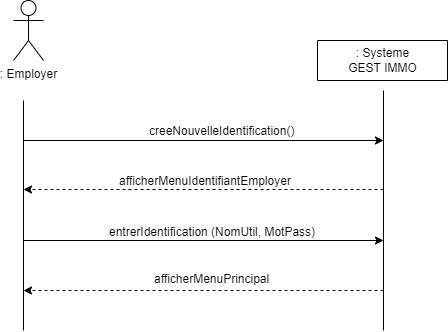

The diagram above was exported from draw.io. Its source (the exported page's mxGraphModel, read from the mxfile embedded in the PNG):
<mxGraphModel dx="868" dy="482" grid="1" gridSize="10" guides="1" tooltips="1" connect="1" arrows="1" fold="1" page="1" pageScale="1" pageWidth="827" pageHeight="1169" math="0" shadow="0">
  <root>
    <mxCell id="0" />
    <mxCell id="1" parent="0" />
    <object label=": Employer" id="D9HJzFQ9wa5_k6J6K3BA-1">
      <mxCell style="shape=umlActor;verticalLabelPosition=bottom;verticalAlign=top;html=1;outlineConnect=0;" parent="1" vertex="1">
        <mxGeometry x="110" y="20" width="30" height="60" as="geometry" />
      </mxCell>
    </object>
    <mxCell id="D9HJzFQ9wa5_k6J6K3BA-2" value="" style="endArrow=none;html=1;rounded=0;" parent="1" edge="1">
      <mxGeometry width="50" height="50" relative="1" as="geometry">
        <mxPoint x="120" y="350" as="sourcePoint" />
        <mxPoint x="120" y="120" as="targetPoint" />
      </mxGeometry>
    </mxCell>
    <mxCell id="D9HJzFQ9wa5_k6J6K3BA-4" value="" style="swimlane;startSize=0;" parent="1" vertex="1">
      <mxGeometry x="414" y="60" width="130" height="40" as="geometry">
        <mxRectangle x="450" y="60" width="50" height="40" as="alternateBounds" />
      </mxGeometry>
    </mxCell>
    <mxCell id="D9HJzFQ9wa5_k6J6K3BA-5" value="&lt;div&gt;: Systeme&lt;/div&gt;&lt;div&gt;GEST IMMO&lt;/div&gt;" style="text;html=1;align=center;verticalAlign=middle;resizable=0;points=[];autosize=1;strokeColor=none;fillColor=none;" parent="D9HJzFQ9wa5_k6J6K3BA-4" vertex="1">
      <mxGeometry x="20" width="90" height="40" as="geometry" />
    </mxCell>
    <mxCell id="D9HJzFQ9wa5_k6J6K3BA-6" value="" style="group" parent="1" vertex="1" connectable="0">
      <mxGeometry x="120" y="130" width="360" height="35" as="geometry" />
    </mxCell>
    <mxCell id="D9HJzFQ9wa5_k6J6K3BA-7" value="" style="endArrow=classic;html=1;rounded=0;" parent="D9HJzFQ9wa5_k6J6K3BA-6" edge="1">
      <mxGeometry width="50" height="50" relative="1" as="geometry">
        <mxPoint y="30" as="sourcePoint" />
        <mxPoint x="360" y="30" as="targetPoint" />
      </mxGeometry>
    </mxCell>
    <mxCell id="D9HJzFQ9wa5_k6J6K3BA-8" value="creeNouvelleIdentification()" style="text;strokeColor=none;fillColor=none;align=left;verticalAlign=middle;spacingLeft=4;spacingRight=4;overflow=hidden;points=[[0,0.5],[1,0.5]];portConstraint=eastwest;rotatable=0;" parent="D9HJzFQ9wa5_k6J6K3BA-6" vertex="1">
      <mxGeometry x="120" y="5" width="170" height="30" as="geometry" />
    </mxCell>
    <mxCell id="D9HJzFQ9wa5_k6J6K3BA-9" value="" style="group" parent="1" vertex="1" connectable="0">
      <mxGeometry x="120" y="179" width="360" height="30" as="geometry" />
    </mxCell>
    <mxCell id="D9HJzFQ9wa5_k6J6K3BA-10" value="" style="endArrow=classic;html=1;rounded=0;dashed=1;" parent="D9HJzFQ9wa5_k6J6K3BA-9" edge="1">
      <mxGeometry width="50" height="50" relative="1" as="geometry">
        <mxPoint x="360" y="30" as="sourcePoint" />
        <mxPoint y="30" as="targetPoint" />
      </mxGeometry>
    </mxCell>
    <mxCell id="D9HJzFQ9wa5_k6J6K3BA-11" value="afficherMenuIdentifiantEmployer" style="text;strokeColor=none;fillColor=none;align=left;verticalAlign=middle;spacingLeft=4;spacingRight=4;overflow=hidden;points=[[0,0.5],[1,0.5]];portConstraint=eastwest;rotatable=0;dashed=1;" parent="D9HJzFQ9wa5_k6J6K3BA-9" vertex="1">
      <mxGeometry x="90" y="6" width="200" height="30" as="geometry" />
    </mxCell>
    <mxCell id="D9HJzFQ9wa5_k6J6K3BA-12" value="" style="group" parent="1" vertex="1" connectable="0">
      <mxGeometry x="120" y="230" width="360" height="36" as="geometry" />
    </mxCell>
    <mxCell id="D9HJzFQ9wa5_k6J6K3BA-13" value="" style="endArrow=classic;html=1;rounded=0;" parent="D9HJzFQ9wa5_k6J6K3BA-12" edge="1">
      <mxGeometry width="50" height="50" relative="1" as="geometry">
        <mxPoint y="30" as="sourcePoint" />
        <mxPoint x="360" y="30" as="targetPoint" />
      </mxGeometry>
    </mxCell>
    <mxCell id="D9HJzFQ9wa5_k6J6K3BA-14" value="entrerIdentification (NomUtil, MotPass)" style="text;strokeColor=none;fillColor=none;align=left;verticalAlign=middle;spacingLeft=4;spacingRight=4;overflow=hidden;points=[[0,0.5],[1,0.5]];portConstraint=eastwest;rotatable=0;" parent="D9HJzFQ9wa5_k6J6K3BA-12" vertex="1">
      <mxGeometry x="80" y="6" width="250" height="30" as="geometry" />
    </mxCell>
    <mxCell id="D9HJzFQ9wa5_k6J6K3BA-27" value="" style="group" parent="1" vertex="1" connectable="0">
      <mxGeometry x="120" y="280" width="360" height="30" as="geometry" />
    </mxCell>
    <mxCell id="D9HJzFQ9wa5_k6J6K3BA-28" value="" style="endArrow=classic;html=1;rounded=0;dashed=1;" parent="D9HJzFQ9wa5_k6J6K3BA-27" edge="1">
      <mxGeometry width="50" height="50" relative="1" as="geometry">
        <mxPoint x="360" y="30" as="sourcePoint" />
        <mxPoint y="30" as="targetPoint" />
      </mxGeometry>
    </mxCell>
    <mxCell id="D9HJzFQ9wa5_k6J6K3BA-29" value="afficherMenuPrincipal" style="text;strokeColor=none;fillColor=none;align=left;verticalAlign=middle;spacingLeft=4;spacingRight=4;overflow=hidden;points=[[0,0.5],[1,0.5]];portConstraint=eastwest;rotatable=0;dashed=1;" parent="D9HJzFQ9wa5_k6J6K3BA-27" vertex="1">
      <mxGeometry x="125" y="6" width="145" height="24" as="geometry" />
    </mxCell>
    <mxCell id="D9HJzFQ9wa5_k6J6K3BA-30" value="" style="endArrow=none;html=1;rounded=0;" parent="1" edge="1">
      <mxGeometry width="50" height="50" relative="1" as="geometry">
        <mxPoint x="480" y="350" as="sourcePoint" />
        <mxPoint x="480" y="110" as="targetPoint" />
      </mxGeometry>
    </mxCell>
  </root>
</mxGraphModel>